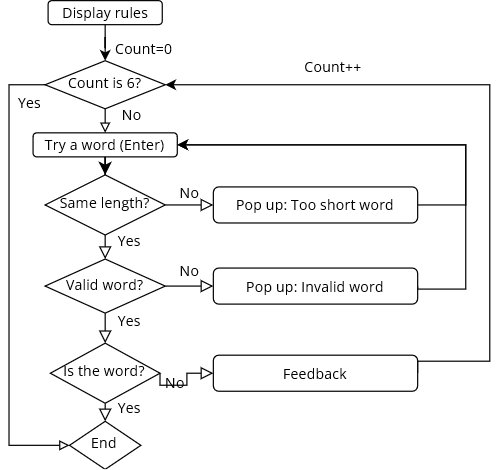

The diagram above was exported from draw.io. Its source (the exported page's mxGraphModel, read from the mxfile embedded in the PNG):
<mxGraphModel dx="1434" dy="746" grid="1" gridSize="10" guides="1" tooltips="1" connect="1" arrows="1" fold="1" page="1" pageScale="1" pageWidth="827" pageHeight="1169" math="0" shadow="0">
  <root>
    <mxCell id="WIyWlLk6GJQsqaUBKTNV-0" />
    <mxCell id="WIyWlLk6GJQsqaUBKTNV-1" parent="WIyWlLk6GJQsqaUBKTNV-0" />
    <mxCell id="WIyWlLk6GJQsqaUBKTNV-2" value="" style="rounded=0;html=1;jettySize=auto;orthogonalLoop=1;fontSize=12;endArrow=classic;endFill=1;endSize=8;strokeWidth=1;shadow=0;labelBackgroundColor=none;edgeStyle=orthogonalEdgeStyle;comic=0;fontFamily=Open Sans;fontSource=https%3A%2F%2Ffonts.googleapis.com%2Fcss%3Ffamily%3DOpen%2BSans;fontStyle=0;verticalAlign=middle;" parent="WIyWlLk6GJQsqaUBKTNV-1" source="WIyWlLk6GJQsqaUBKTNV-3" target="WIyWlLk6GJQsqaUBKTNV-6" edge="1">
      <mxGeometry relative="1" as="geometry" />
    </mxCell>
    <mxCell id="WIyWlLk6GJQsqaUBKTNV-3" value="&lt;font style=&quot;font-size: 12px;&quot;&gt;Try a word (Enter)&lt;/font&gt;" style="rounded=1;whiteSpace=wrap;html=1;fontSize=12;glass=0;strokeWidth=1;shadow=0;comic=0;fontFamily=Open Sans;fontSource=https%3A%2F%2Ffonts.googleapis.com%2Fcss%3Ffamily%3DOpen%2BSans;fontStyle=0;verticalAlign=middle;" parent="WIyWlLk6GJQsqaUBKTNV-1" vertex="1">
      <mxGeometry x="60.01" y="220" width="120" height="20" as="geometry" />
    </mxCell>
    <mxCell id="WIyWlLk6GJQsqaUBKTNV-4" value="Yes" style="rounded=0;html=1;jettySize=auto;orthogonalLoop=1;fontSize=12;endArrow=block;endFill=0;endSize=8;strokeWidth=1;shadow=0;labelBackgroundColor=none;edgeStyle=orthogonalEdgeStyle;entryX=0.5;entryY=0;entryDx=0;entryDy=0;comic=0;fontFamily=Open Sans;fontSource=https%3A%2F%2Ffonts.googleapis.com%2Fcss%3Ffamily%3DOpen%2BSans;fontStyle=0;verticalAlign=middle;exitX=0.5;exitY=1;exitDx=0;exitDy=0;" parent="WIyWlLk6GJQsqaUBKTNV-1" source="WIyWlLk6GJQsqaUBKTNV-6" target="WIyWlLk6GJQsqaUBKTNV-10" edge="1">
      <mxGeometry x="-0.504" y="20" relative="1" as="geometry">
        <mxPoint as="offset" />
        <Array as="points">
          <mxPoint x="120" y="310" />
          <mxPoint x="120" y="310" />
        </Array>
      </mxGeometry>
    </mxCell>
    <mxCell id="WIyWlLk6GJQsqaUBKTNV-5" value="No" style="edgeStyle=orthogonalEdgeStyle;rounded=0;html=1;jettySize=auto;orthogonalLoop=1;fontSize=12;endArrow=block;endFill=0;endSize=8;strokeWidth=1;shadow=0;labelBackgroundColor=none;comic=0;fontFamily=Open Sans;fontSource=https%3A%2F%2Ffonts.googleapis.com%2Fcss%3Ffamily%3DOpen%2BSans;fontStyle=0;verticalAlign=middle;" parent="WIyWlLk6GJQsqaUBKTNV-1" source="WIyWlLk6GJQsqaUBKTNV-6" target="WIyWlLk6GJQsqaUBKTNV-7" edge="1">
      <mxGeometry x="-0.0003" y="10" relative="1" as="geometry">
        <mxPoint as="offset" />
      </mxGeometry>
    </mxCell>
    <mxCell id="WIyWlLk6GJQsqaUBKTNV-6" value="&lt;font style=&quot;font-size: 12px;&quot;&gt;Same length?&lt;/font&gt;" style="rhombus;whiteSpace=wrap;html=1;shadow=0;fontFamily=Open Sans;fontSize=12;align=center;strokeWidth=1;spacing=6;spacingTop=-4;comic=0;fontSource=https%3A%2F%2Ffonts.googleapis.com%2Fcss%3Ffamily%3DOpen%2BSans;fontStyle=0;verticalAlign=middle;" parent="WIyWlLk6GJQsqaUBKTNV-1" vertex="1">
      <mxGeometry x="70.01" y="255" width="100" height="50" as="geometry" />
    </mxCell>
    <mxCell id="gamooEyP67IUi1RMLAYi-0" style="edgeStyle=orthogonalEdgeStyle;rounded=0;orthogonalLoop=1;jettySize=auto;html=1;entryX=1;entryY=0.5;entryDx=0;entryDy=0;" edge="1" parent="WIyWlLk6GJQsqaUBKTNV-1" source="WIyWlLk6GJQsqaUBKTNV-7" target="WIyWlLk6GJQsqaUBKTNV-3">
      <mxGeometry relative="1" as="geometry">
        <mxPoint x="180" y="250" as="targetPoint" />
        <Array as="points">
          <mxPoint x="420" y="280" />
          <mxPoint x="420" y="230" />
        </Array>
      </mxGeometry>
    </mxCell>
    <mxCell id="WIyWlLk6GJQsqaUBKTNV-7" value="&lt;font style=&quot;font-size: 12px;&quot;&gt;Pop up: Too short word &lt;/font&gt;" style="rounded=1;whiteSpace=wrap;html=1;fontSize=12;glass=0;strokeWidth=1;shadow=0;comic=0;fontFamily=Open Sans;fontSource=https%3A%2F%2Ffonts.googleapis.com%2Fcss%3Ffamily%3DOpen%2BSans;fontStyle=0;verticalAlign=middle;" parent="WIyWlLk6GJQsqaUBKTNV-1" vertex="1">
      <mxGeometry x="210" y="265" width="170" height="30" as="geometry" />
    </mxCell>
    <mxCell id="WIyWlLk6GJQsqaUBKTNV-8" value="No" style="rounded=0;html=1;jettySize=auto;orthogonalLoop=1;fontSize=12;endArrow=block;endFill=0;endSize=8;strokeWidth=1;shadow=0;labelBackgroundColor=none;edgeStyle=orthogonalEdgeStyle;entryX=0;entryY=0.5;entryDx=0;entryDy=0;comic=0;fontFamily=Open Sans;fontSource=https%3A%2F%2Ffonts.googleapis.com%2Fcss%3Ffamily%3DOpen%2BSans;fontStyle=0;verticalAlign=middle;" parent="WIyWlLk6GJQsqaUBKTNV-1" source="WIyWlLk6GJQsqaUBKTNV-10" target="WIyWlLk6GJQsqaUBKTNV-12" edge="1">
      <mxGeometry y="13" relative="1" as="geometry">
        <mxPoint as="offset" />
      </mxGeometry>
    </mxCell>
    <mxCell id="WIyWlLk6GJQsqaUBKTNV-10" value="&lt;font style=&quot;font-size: 12px;&quot;&gt;Valid word?&lt;/font&gt;" style="rhombus;whiteSpace=wrap;html=1;shadow=0;fontFamily=Open Sans;fontSize=12;align=center;strokeWidth=1;spacing=6;spacingTop=-4;comic=0;fontSource=https%3A%2F%2Ffonts.googleapis.com%2Fcss%3Ffamily%3DOpen%2BSans;fontStyle=0;verticalAlign=middle;" parent="WIyWlLk6GJQsqaUBKTNV-1" vertex="1">
      <mxGeometry x="70.01" y="325" width="100" height="45" as="geometry" />
    </mxCell>
    <mxCell id="ZYrXhItKlOcjYRm_MLzh-4" style="edgeStyle=orthogonalEdgeStyle;rounded=0;orthogonalLoop=1;jettySize=auto;html=1;exitX=1;exitY=0.5;exitDx=0;exitDy=0;comic=0;fontFamily=Open Sans;fontSource=https%3A%2F%2Ffonts.googleapis.com%2Fcss%3Ffamily%3DOpen%2BSans;fontSize=12;fontStyle=0;verticalAlign=middle;strokeWidth=1;entryX=1;entryY=0.5;entryDx=0;entryDy=0;" parent="WIyWlLk6GJQsqaUBKTNV-1" source="WIyWlLk6GJQsqaUBKTNV-12" edge="1" target="WIyWlLk6GJQsqaUBKTNV-3">
      <mxGeometry relative="1" as="geometry">
        <mxPoint x="190" y="250" as="targetPoint" />
        <Array as="points">
          <mxPoint x="380" y="350" />
          <mxPoint x="420" y="350" />
          <mxPoint x="420" y="230" />
        </Array>
      </mxGeometry>
    </mxCell>
    <mxCell id="WIyWlLk6GJQsqaUBKTNV-12" value="&lt;font style=&quot;font-size: 12px;&quot;&gt;Pop up: Invalid word&lt;/font&gt;" style="rounded=1;whiteSpace=wrap;html=1;fontSize=12;glass=0;strokeWidth=1;shadow=0;comic=0;fontFamily=Open Sans;fontSource=https%3A%2F%2Ffonts.googleapis.com%2Fcss%3Ffamily%3DOpen%2BSans;fontStyle=0;verticalAlign=middle;" parent="WIyWlLk6GJQsqaUBKTNV-1" vertex="1">
      <mxGeometry x="210" y="332.5" width="170" height="30" as="geometry" />
    </mxCell>
    <mxCell id="ZYrXhItKlOcjYRm_MLzh-8" value="End" style="rhombus;whiteSpace=wrap;html=1;shadow=0;fontFamily=Open Sans;fontSize=12;align=center;strokeWidth=1;spacing=6;spacingTop=-4;fontSource=https%3A%2F%2Ffonts.googleapis.com%2Fcss%3Ffamily%3DOpen%2BSans;fontStyle=0;verticalAlign=middle;" parent="WIyWlLk6GJQsqaUBKTNV-1" vertex="1">
      <mxGeometry x="90.33" y="460" width="59.36" height="40" as="geometry" />
    </mxCell>
    <mxCell id="ZYrXhItKlOcjYRm_MLzh-10" value="Yes" style="rounded=0;html=1;jettySize=auto;orthogonalLoop=1;fontSize=12;endArrow=block;endFill=0;endSize=8;strokeWidth=1;shadow=0;labelBackgroundColor=none;edgeStyle=orthogonalEdgeStyle;entryX=0.5;entryY=0;entryDx=0;entryDy=0;exitX=0.5;exitY=1;exitDx=0;exitDy=0;startArrow=none;comic=0;fontFamily=Open Sans;fontSource=https%3A%2F%2Ffonts.googleapis.com%2Fcss%3Ffamily%3DOpen%2BSans;fontStyle=0;verticalAlign=middle;" parent="WIyWlLk6GJQsqaUBKTNV-1" source="ZYrXhItKlOcjYRm_MLzh-16" target="ZYrXhItKlOcjYRm_MLzh-8" edge="1">
      <mxGeometry x="-0.504" y="20" relative="1" as="geometry">
        <mxPoint as="offset" />
        <mxPoint x="120" y="580" as="sourcePoint" />
        <mxPoint x="130.0344827586207" y="430.0282935455348" as="targetPoint" />
      </mxGeometry>
    </mxCell>
    <mxCell id="ZYrXhItKlOcjYRm_MLzh-13" style="edgeStyle=orthogonalEdgeStyle;rounded=0;orthogonalLoop=1;jettySize=auto;html=1;fontFamily=Open Sans;fontSize=12;exitX=1;exitY=0.5;exitDx=0;exitDy=0;entryX=1;entryY=0.5;entryDx=0;entryDy=0;comic=0;fontSource=https%3A%2F%2Ffonts.googleapis.com%2Fcss%3Ffamily%3DOpen%2BSans;fontStyle=0;verticalAlign=middle;strokeWidth=1;" parent="WIyWlLk6GJQsqaUBKTNV-1" source="ZYrXhItKlOcjYRm_MLzh-11" target="ZYrXhItKlOcjYRm_MLzh-22" edge="1">
      <mxGeometry relative="1" as="geometry">
        <mxPoint x="180" y="250" as="targetPoint" />
        <Array as="points">
          <mxPoint x="440" y="410" />
          <mxPoint x="440" y="180" />
        </Array>
      </mxGeometry>
    </mxCell>
    <mxCell id="ZYrXhItKlOcjYRm_MLzh-11" value="Feedback" style="rounded=1;whiteSpace=wrap;html=1;fontSize=12;glass=0;strokeWidth=1;shadow=0;comic=0;fontFamily=Open Sans;fontSource=https%3A%2F%2Ffonts.googleapis.com%2Fcss%3Ffamily%3DOpen%2BSans;fontStyle=0;verticalAlign=middle;" parent="WIyWlLk6GJQsqaUBKTNV-1" vertex="1">
      <mxGeometry x="210" y="405" width="170" height="30" as="geometry" />
    </mxCell>
    <mxCell id="ZYrXhItKlOcjYRm_MLzh-14" value="No" style="rounded=0;html=1;jettySize=auto;orthogonalLoop=1;fontSize=12;endArrow=block;endFill=0;endSize=8;strokeWidth=1;shadow=0;labelBackgroundColor=none;edgeStyle=orthogonalEdgeStyle;entryX=0;entryY=0.5;entryDx=0;entryDy=0;exitX=1;exitY=0.5;exitDx=0;exitDy=0;comic=0;fontFamily=Open Sans;fontSource=https%3A%2F%2Ffonts.googleapis.com%2Fcss%3Ffamily%3DOpen%2BSans;fontStyle=0;verticalAlign=middle;" parent="WIyWlLk6GJQsqaUBKTNV-1" source="ZYrXhItKlOcjYRm_MLzh-16" target="ZYrXhItKlOcjYRm_MLzh-11" edge="1">
      <mxGeometry x="0.0586" y="10" relative="1" as="geometry">
        <mxPoint as="offset" />
        <mxPoint x="180" y="560" as="sourcePoint" />
        <mxPoint x="220" y="470" as="targetPoint" />
        <Array as="points">
          <mxPoint x="166" y="430" />
          <mxPoint x="188" y="430" />
          <mxPoint x="188" y="420" />
        </Array>
      </mxGeometry>
    </mxCell>
    <mxCell id="ZYrXhItKlOcjYRm_MLzh-16" value="&lt;font style=&quot;font-size: 12px;&quot;&gt;Is the word?&lt;/font&gt;" style="rhombus;whiteSpace=wrap;html=1;shadow=0;fontFamily=Open Sans;fontSize=12;align=center;strokeWidth=1;spacing=6;spacingTop=-4;comic=0;fontSource=https%3A%2F%2Ffonts.googleapis.com%2Fcss%3Ffamily%3DOpen%2BSans;fontStyle=0;verticalAlign=middle;" parent="WIyWlLk6GJQsqaUBKTNV-1" vertex="1">
      <mxGeometry x="74.39999999999999" y="395" width="91.24" height="50" as="geometry" />
    </mxCell>
    <mxCell id="ZYrXhItKlOcjYRm_MLzh-21" value="" style="edgeStyle=orthogonalEdgeStyle;rounded=0;orthogonalLoop=1;jettySize=auto;html=1;fontFamily=Open Sans;fontSize=12;entryX=0.5;entryY=0;entryDx=0;entryDy=0;exitX=0.5;exitY=1;exitDx=0;exitDy=0;endArrow=block;endFill=0;comic=0;fontSource=https%3A%2F%2Ffonts.googleapis.com%2Fcss%3Ffamily%3DOpen%2BSans;fontStyle=0;verticalAlign=middle;strokeWidth=1;" parent="WIyWlLk6GJQsqaUBKTNV-1" source="ZYrXhItKlOcjYRm_MLzh-22" target="WIyWlLk6GJQsqaUBKTNV-3" edge="1">
      <mxGeometry relative="1" as="geometry" />
    </mxCell>
    <mxCell id="ZYrXhItKlOcjYRm_MLzh-29" style="edgeStyle=orthogonalEdgeStyle;rounded=0;orthogonalLoop=1;jettySize=auto;html=1;entryX=0.5;entryY=0;entryDx=0;entryDy=0;fontFamily=Open Sans;fontSize=12;endArrow=classic;endFill=1;comic=0;fontSource=https%3A%2F%2Ffonts.googleapis.com%2Fcss%3Ffamily%3DOpen%2BSans;fontStyle=0;verticalAlign=middle;strokeWidth=1;" parent="WIyWlLk6GJQsqaUBKTNV-1" source="ZYrXhItKlOcjYRm_MLzh-20" target="ZYrXhItKlOcjYRm_MLzh-22" edge="1">
      <mxGeometry relative="1" as="geometry">
        <Array as="points" />
      </mxGeometry>
    </mxCell>
    <mxCell id="ZYrXhItKlOcjYRm_MLzh-20" value="&lt;font data-font-src=&quot;https://fonts.googleapis.com/css?family=Open+Sans&quot; style=&quot;font-size: 12px;&quot;&gt;Display rules&lt;/font&gt;" style="rounded=1;whiteSpace=wrap;html=1;fontSize=12;glass=0;strokeWidth=1;shadow=0;comic=0;fontFamily=Open Sans;fontSource=https%3A%2F%2Ffonts.googleapis.com%2Fcss%3Ffamily%3DOpen%2BSans;fontStyle=0;verticalAlign=middle;" parent="WIyWlLk6GJQsqaUBKTNV-1" vertex="1">
      <mxGeometry x="72.52" y="110" width="94.99" height="20" as="geometry" />
    </mxCell>
    <mxCell id="ZYrXhItKlOcjYRm_MLzh-25" style="edgeStyle=orthogonalEdgeStyle;rounded=0;orthogonalLoop=1;jettySize=auto;html=1;fontFamily=Open Sans;fontSize=12;entryX=0;entryY=0.5;entryDx=0;entryDy=0;endArrow=block;endFill=0;comic=0;fontSource=https%3A%2F%2Ffonts.googleapis.com%2Fcss%3Ffamily%3DOpen%2BSans;fontStyle=0;verticalAlign=middle;strokeWidth=1;" parent="WIyWlLk6GJQsqaUBKTNV-1" source="ZYrXhItKlOcjYRm_MLzh-22" target="ZYrXhItKlOcjYRm_MLzh-8" edge="1">
      <mxGeometry relative="1" as="geometry">
        <mxPoint x="80" y="600" as="targetPoint" />
        <Array as="points">
          <mxPoint x="40" y="180" />
          <mxPoint x="40" y="480" />
        </Array>
      </mxGeometry>
    </mxCell>
    <mxCell id="ZYrXhItKlOcjYRm_MLzh-22" value="&lt;font style=&quot;font-size: 12px;&quot;&gt;Count is 6?&lt;/font&gt;" style="rhombus;whiteSpace=wrap;html=1;shadow=0;fontFamily=Open Sans;fontSize=12;align=center;strokeWidth=1;spacing=6;spacingTop=-4;comic=0;fontSource=https%3A%2F%2Ffonts.googleapis.com%2Fcss%3Ffamily%3DOpen%2BSans;fontStyle=0;verticalAlign=middle;" parent="WIyWlLk6GJQsqaUBKTNV-1" vertex="1">
      <mxGeometry x="70.01" y="160" width="100" height="40" as="geometry" />
    </mxCell>
    <mxCell id="ZYrXhItKlOcjYRm_MLzh-23" value="Count=0" style="text;html=1;strokeColor=none;fillColor=none;align=center;verticalAlign=middle;whiteSpace=wrap;rounded=0;fontSize=12;fontFamily=Open Sans;comic=0;fontSource=https%3A%2F%2Ffonts.googleapis.com%2Fcss%3Ffamily%3DOpen%2BSans;fontStyle=0;strokeWidth=1;" parent="WIyWlLk6GJQsqaUBKTNV-1" vertex="1">
      <mxGeometry x="125" y="140" width="55.01" height="20" as="geometry" />
    </mxCell>
    <mxCell id="ZYrXhItKlOcjYRm_MLzh-24" value="Count++" style="text;html=1;strokeColor=none;fillColor=none;align=center;verticalAlign=middle;whiteSpace=wrap;rounded=0;fontSize=12;fontFamily=Open Sans;comic=0;fontSource=https%3A%2F%2Ffonts.googleapis.com%2Fcss%3Ffamily%3DOpen%2BSans;fontStyle=0;strokeWidth=1;" parent="WIyWlLk6GJQsqaUBKTNV-1" vertex="1">
      <mxGeometry x="280" y="150" width="60" height="30" as="geometry" />
    </mxCell>
    <mxCell id="ZYrXhItKlOcjYRm_MLzh-26" value="No" style="text;html=1;strokeColor=none;fillColor=none;align=center;verticalAlign=middle;whiteSpace=wrap;rounded=0;fontSize=12;fontFamily=Open Sans;comic=0;fontSource=https%3A%2F%2Ffonts.googleapis.com%2Fcss%3Ffamily%3DOpen%2BSans;fontStyle=0;strokeWidth=1;" parent="WIyWlLk6GJQsqaUBKTNV-1" vertex="1">
      <mxGeometry x="130" y="200" width="25.01" height="10" as="geometry" />
    </mxCell>
    <mxCell id="ZYrXhItKlOcjYRm_MLzh-30" value="Yes" style="text;html=1;strokeColor=none;fillColor=none;align=center;verticalAlign=middle;whiteSpace=wrap;rounded=0;fontSize=12;fontFamily=Open Sans;comic=0;fontSource=https%3A%2F%2Ffonts.googleapis.com%2Fcss%3Ffamily%3DOpen%2BSans;fontStyle=0;strokeWidth=1;" parent="WIyWlLk6GJQsqaUBKTNV-1" vertex="1">
      <mxGeometry x="45.00000000000001" y="190" width="25.01" height="10" as="geometry" />
    </mxCell>
    <mxCell id="gamooEyP67IUi1RMLAYi-4" value="Yes" style="rounded=0;html=1;jettySize=auto;orthogonalLoop=1;fontSize=12;endArrow=block;endFill=0;endSize=8;strokeWidth=1;shadow=0;labelBackgroundColor=none;edgeStyle=orthogonalEdgeStyle;entryX=0.5;entryY=0;entryDx=0;entryDy=0;exitX=0.5;exitY=1;exitDx=0;exitDy=0;startArrow=none;comic=0;fontFamily=Open Sans;fontSource=https%3A%2F%2Ffonts.googleapis.com%2Fcss%3Ffamily%3DOpen%2BSans;fontStyle=0;verticalAlign=middle;" edge="1" parent="WIyWlLk6GJQsqaUBKTNV-1" source="WIyWlLk6GJQsqaUBKTNV-10" target="ZYrXhItKlOcjYRm_MLzh-16">
      <mxGeometry x="-0.504" y="20" relative="1" as="geometry">
        <mxPoint as="offset" />
        <mxPoint x="130.01999999999998" y="445" as="sourcePoint" />
        <mxPoint x="130.01999999999998" y="470" as="targetPoint" />
      </mxGeometry>
    </mxCell>
  </root>
</mxGraphModel>